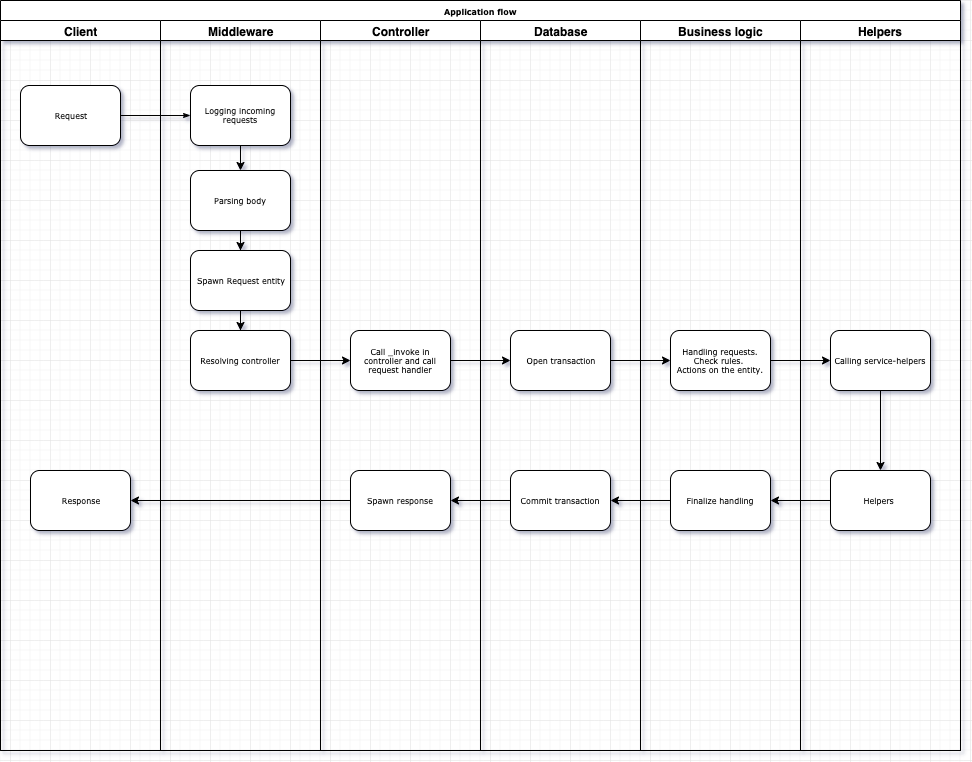

The diagram above was exported from draw.io. Its source (the exported page's mxGraphModel, read from the mxfile embedded in the PNG):
<mxGraphModel dx="1186" dy="747" grid="1" gridSize="10" guides="1" tooltips="1" connect="1" arrows="1" fold="1" page="1" pageScale="1" pageWidth="1100" pageHeight="850" background="#ffffff" math="0" shadow="0">
  <root>
    <mxCell id="0" />
    <mxCell id="1" parent="0" />
    <mxCell id="77e6c97f196da883-1" value="Application flow" style="swimlane;html=1;childLayout=stackLayout;startSize=20;rounded=0;shadow=0;labelBackgroundColor=none;strokeWidth=1;fontFamily=Verdana;fontSize=8;align=center;" parent="1" vertex="1">
      <mxGeometry x="70" y="40" width="960" height="750" as="geometry" />
    </mxCell>
    <mxCell id="77e6c97f196da883-2" value="Client" style="swimlane;html=1;startSize=20;" parent="77e6c97f196da883-1" vertex="1">
      <mxGeometry y="20" width="160" height="730" as="geometry" />
    </mxCell>
    <mxCell id="77e6c97f196da883-8" value="Request" style="rounded=1;whiteSpace=wrap;html=1;shadow=0;labelBackgroundColor=none;strokeWidth=1;fontFamily=Verdana;fontSize=8;align=center;" parent="77e6c97f196da883-2" vertex="1">
      <mxGeometry x="20" y="65" width="100" height="60" as="geometry" />
    </mxCell>
    <mxCell id="QYGckj1vF-DgQPhm8mLc-33" value="Response" style="rounded=1;whiteSpace=wrap;html=1;shadow=0;labelBackgroundColor=none;strokeWidth=1;fontFamily=Verdana;fontSize=8;align=center;" vertex="1" parent="77e6c97f196da883-2">
      <mxGeometry x="30" y="450" width="100" height="60" as="geometry" />
    </mxCell>
    <mxCell id="77e6c97f196da883-26" style="edgeStyle=orthogonalEdgeStyle;rounded=1;html=1;labelBackgroundColor=none;startArrow=none;startFill=0;startSize=5;endArrow=classicThin;endFill=1;endSize=5;jettySize=auto;orthogonalLoop=1;strokeWidth=1;fontFamily=Verdana;fontSize=8" parent="77e6c97f196da883-1" source="77e6c97f196da883-8" target="77e6c97f196da883-11" edge="1">
      <mxGeometry relative="1" as="geometry" />
    </mxCell>
    <mxCell id="77e6c97f196da883-3" value="Middleware" style="swimlane;html=1;startSize=20;" parent="77e6c97f196da883-1" vertex="1">
      <mxGeometry x="160" y="20" width="160" height="730" as="geometry" />
    </mxCell>
    <mxCell id="QYGckj1vF-DgQPhm8mLc-17" value="" style="edgeStyle=orthogonalEdgeStyle;rounded=0;orthogonalLoop=1;jettySize=auto;html=1;" edge="1" parent="77e6c97f196da883-3" source="77e6c97f196da883-11" target="QYGckj1vF-DgQPhm8mLc-1">
      <mxGeometry relative="1" as="geometry" />
    </mxCell>
    <mxCell id="77e6c97f196da883-11" value="Logging incoming requests" style="rounded=1;whiteSpace=wrap;html=1;shadow=0;labelBackgroundColor=none;strokeWidth=1;fontFamily=Verdana;fontSize=8;align=center;" parent="77e6c97f196da883-3" vertex="1">
      <mxGeometry x="30" y="65" width="100" height="60" as="geometry" />
    </mxCell>
    <mxCell id="QYGckj1vF-DgQPhm8mLc-15" value="" style="edgeStyle=orthogonalEdgeStyle;rounded=0;orthogonalLoop=1;jettySize=auto;html=1;" edge="1" parent="77e6c97f196da883-3" source="QYGckj1vF-DgQPhm8mLc-1" target="QYGckj1vF-DgQPhm8mLc-14">
      <mxGeometry relative="1" as="geometry" />
    </mxCell>
    <mxCell id="QYGckj1vF-DgQPhm8mLc-1" value="Parsing body" style="rounded=1;whiteSpace=wrap;html=1;shadow=0;labelBackgroundColor=none;strokeWidth=1;fontFamily=Verdana;fontSize=8;align=center;" vertex="1" parent="77e6c97f196da883-3">
      <mxGeometry x="30" y="150" width="100" height="60" as="geometry" />
    </mxCell>
    <mxCell id="QYGckj1vF-DgQPhm8mLc-20" value="" style="edgeStyle=orthogonalEdgeStyle;rounded=0;orthogonalLoop=1;jettySize=auto;html=1;" edge="1" parent="77e6c97f196da883-3" source="QYGckj1vF-DgQPhm8mLc-14" target="QYGckj1vF-DgQPhm8mLc-19">
      <mxGeometry relative="1" as="geometry" />
    </mxCell>
    <mxCell id="QYGckj1vF-DgQPhm8mLc-14" value="Spawn Request entity" style="rounded=1;whiteSpace=wrap;html=1;shadow=0;labelBackgroundColor=none;strokeWidth=1;fontFamily=Verdana;fontSize=8;align=center;" vertex="1" parent="77e6c97f196da883-3">
      <mxGeometry x="30" y="230" width="100" height="60" as="geometry" />
    </mxCell>
    <mxCell id="QYGckj1vF-DgQPhm8mLc-19" value="Resolving controller" style="rounded=1;whiteSpace=wrap;html=1;shadow=0;labelBackgroundColor=none;strokeWidth=1;fontFamily=Verdana;fontSize=8;align=center;" vertex="1" parent="77e6c97f196da883-3">
      <mxGeometry x="30" y="310" width="100" height="60" as="geometry" />
    </mxCell>
    <mxCell id="77e6c97f196da883-4" value="Controller" style="swimlane;html=1;startSize=20;" parent="77e6c97f196da883-1" vertex="1">
      <mxGeometry x="320" y="20" width="160" height="730" as="geometry" />
    </mxCell>
    <mxCell id="QYGckj1vF-DgQPhm8mLc-18" value="Call _invoke in controller and call request handler" style="rounded=1;whiteSpace=wrap;html=1;shadow=0;labelBackgroundColor=none;strokeWidth=1;fontFamily=Verdana;fontSize=8;align=center;" vertex="1" parent="77e6c97f196da883-4">
      <mxGeometry x="30" y="310" width="100" height="60" as="geometry" />
    </mxCell>
    <mxCell id="QYGckj1vF-DgQPhm8mLc-31" value="Spawn response" style="rounded=1;whiteSpace=wrap;html=1;shadow=0;labelBackgroundColor=none;strokeWidth=1;fontFamily=Verdana;fontSize=8;align=center;" vertex="1" parent="77e6c97f196da883-4">
      <mxGeometry x="30" y="450" width="100" height="60" as="geometry" />
    </mxCell>
    <mxCell id="77e6c97f196da883-5" value="Database" style="swimlane;html=1;startSize=20;" parent="77e6c97f196da883-1" vertex="1">
      <mxGeometry x="480" y="20" width="160" height="730" as="geometry" />
    </mxCell>
    <mxCell id="QYGckj1vF-DgQPhm8mLc-3" value="Open transaction&lt;br&gt;" style="rounded=1;whiteSpace=wrap;html=1;shadow=0;labelBackgroundColor=none;strokeWidth=1;fontFamily=Verdana;fontSize=8;align=center;" vertex="1" parent="77e6c97f196da883-5">
      <mxGeometry x="30" y="310" width="100" height="60" as="geometry" />
    </mxCell>
    <mxCell id="QYGckj1vF-DgQPhm8mLc-29" value="Commit transaction" style="rounded=1;whiteSpace=wrap;html=1;shadow=0;labelBackgroundColor=none;strokeWidth=1;fontFamily=Verdana;fontSize=8;align=center;" vertex="1" parent="77e6c97f196da883-5">
      <mxGeometry x="30" y="450" width="100" height="60" as="geometry" />
    </mxCell>
    <mxCell id="77e6c97f196da883-6" value="Business logic" style="swimlane;html=1;startSize=20;" parent="77e6c97f196da883-1" vertex="1">
      <mxGeometry x="640" y="20" width="160" height="730" as="geometry" />
    </mxCell>
    <mxCell id="QYGckj1vF-DgQPhm8mLc-6" value="Handling requests. Check rules. &lt;br&gt;Actions on the entity." style="rounded=1;whiteSpace=wrap;html=1;shadow=0;labelBackgroundColor=none;strokeWidth=1;fontFamily=Verdana;fontSize=8;align=center;" vertex="1" parent="77e6c97f196da883-6">
      <mxGeometry x="30" y="310" width="100" height="60" as="geometry" />
    </mxCell>
    <mxCell id="QYGckj1vF-DgQPhm8mLc-26" value="Finalize handling" style="rounded=1;whiteSpace=wrap;html=1;shadow=0;labelBackgroundColor=none;strokeWidth=1;fontFamily=Verdana;fontSize=8;align=center;" vertex="1" parent="77e6c97f196da883-6">
      <mxGeometry x="30" y="450" width="100" height="60" as="geometry" />
    </mxCell>
    <mxCell id="77e6c97f196da883-7" value="Helpers" style="swimlane;html=1;startSize=20;" parent="77e6c97f196da883-1" vertex="1">
      <mxGeometry x="800" y="20" width="160" height="730" as="geometry" />
    </mxCell>
    <mxCell id="QYGckj1vF-DgQPhm8mLc-24" value="" style="edgeStyle=orthogonalEdgeStyle;rounded=0;orthogonalLoop=1;jettySize=auto;html=1;" edge="1" parent="77e6c97f196da883-7" source="QYGckj1vF-DgQPhm8mLc-9" target="QYGckj1vF-DgQPhm8mLc-23">
      <mxGeometry relative="1" as="geometry" />
    </mxCell>
    <mxCell id="QYGckj1vF-DgQPhm8mLc-9" value="Calling service-helpers" style="rounded=1;whiteSpace=wrap;html=1;shadow=0;labelBackgroundColor=none;strokeWidth=1;fontFamily=Verdana;fontSize=8;align=center;" vertex="1" parent="77e6c97f196da883-7">
      <mxGeometry x="30" y="310" width="100" height="60" as="geometry" />
    </mxCell>
    <mxCell id="QYGckj1vF-DgQPhm8mLc-23" value="Helpers&amp;nbsp;" style="rounded=1;whiteSpace=wrap;html=1;shadow=0;labelBackgroundColor=none;strokeWidth=1;fontFamily=Verdana;fontSize=8;align=center;" vertex="1" parent="77e6c97f196da883-7">
      <mxGeometry x="30" y="450" width="100" height="60" as="geometry" />
    </mxCell>
    <mxCell id="QYGckj1vF-DgQPhm8mLc-7" value="" style="edgeStyle=orthogonalEdgeStyle;rounded=0;orthogonalLoop=1;jettySize=auto;html=1;" edge="1" parent="77e6c97f196da883-1" source="QYGckj1vF-DgQPhm8mLc-3" target="QYGckj1vF-DgQPhm8mLc-6">
      <mxGeometry relative="1" as="geometry" />
    </mxCell>
    <mxCell id="QYGckj1vF-DgQPhm8mLc-10" value="" style="edgeStyle=orthogonalEdgeStyle;rounded=0;orthogonalLoop=1;jettySize=auto;html=1;" edge="1" parent="77e6c97f196da883-1" source="QYGckj1vF-DgQPhm8mLc-6" target="QYGckj1vF-DgQPhm8mLc-9">
      <mxGeometry relative="1" as="geometry" />
    </mxCell>
    <mxCell id="QYGckj1vF-DgQPhm8mLc-21" value="" style="edgeStyle=orthogonalEdgeStyle;rounded=0;orthogonalLoop=1;jettySize=auto;html=1;" edge="1" parent="77e6c97f196da883-1" source="QYGckj1vF-DgQPhm8mLc-19" target="QYGckj1vF-DgQPhm8mLc-18">
      <mxGeometry relative="1" as="geometry" />
    </mxCell>
    <mxCell id="QYGckj1vF-DgQPhm8mLc-22" value="" style="edgeStyle=orthogonalEdgeStyle;rounded=0;orthogonalLoop=1;jettySize=auto;html=1;" edge="1" parent="77e6c97f196da883-1" source="QYGckj1vF-DgQPhm8mLc-18" target="QYGckj1vF-DgQPhm8mLc-3">
      <mxGeometry relative="1" as="geometry" />
    </mxCell>
    <mxCell id="QYGckj1vF-DgQPhm8mLc-27" value="" style="edgeStyle=orthogonalEdgeStyle;rounded=0;orthogonalLoop=1;jettySize=auto;html=1;" edge="1" parent="77e6c97f196da883-1" source="QYGckj1vF-DgQPhm8mLc-23" target="QYGckj1vF-DgQPhm8mLc-26">
      <mxGeometry relative="1" as="geometry" />
    </mxCell>
    <mxCell id="QYGckj1vF-DgQPhm8mLc-30" value="" style="edgeStyle=orthogonalEdgeStyle;rounded=0;orthogonalLoop=1;jettySize=auto;html=1;" edge="1" parent="77e6c97f196da883-1" source="QYGckj1vF-DgQPhm8mLc-26" target="QYGckj1vF-DgQPhm8mLc-29">
      <mxGeometry relative="1" as="geometry" />
    </mxCell>
    <mxCell id="QYGckj1vF-DgQPhm8mLc-32" value="" style="edgeStyle=orthogonalEdgeStyle;rounded=0;orthogonalLoop=1;jettySize=auto;html=1;" edge="1" parent="77e6c97f196da883-1" source="QYGckj1vF-DgQPhm8mLc-29" target="QYGckj1vF-DgQPhm8mLc-31">
      <mxGeometry relative="1" as="geometry" />
    </mxCell>
    <mxCell id="QYGckj1vF-DgQPhm8mLc-35" style="edgeStyle=orthogonalEdgeStyle;rounded=0;orthogonalLoop=1;jettySize=auto;html=1;exitX=0;exitY=0.5;exitDx=0;exitDy=0;" edge="1" parent="77e6c97f196da883-1" source="QYGckj1vF-DgQPhm8mLc-31" target="QYGckj1vF-DgQPhm8mLc-33">
      <mxGeometry relative="1" as="geometry" />
    </mxCell>
  </root>
</mxGraphModel>